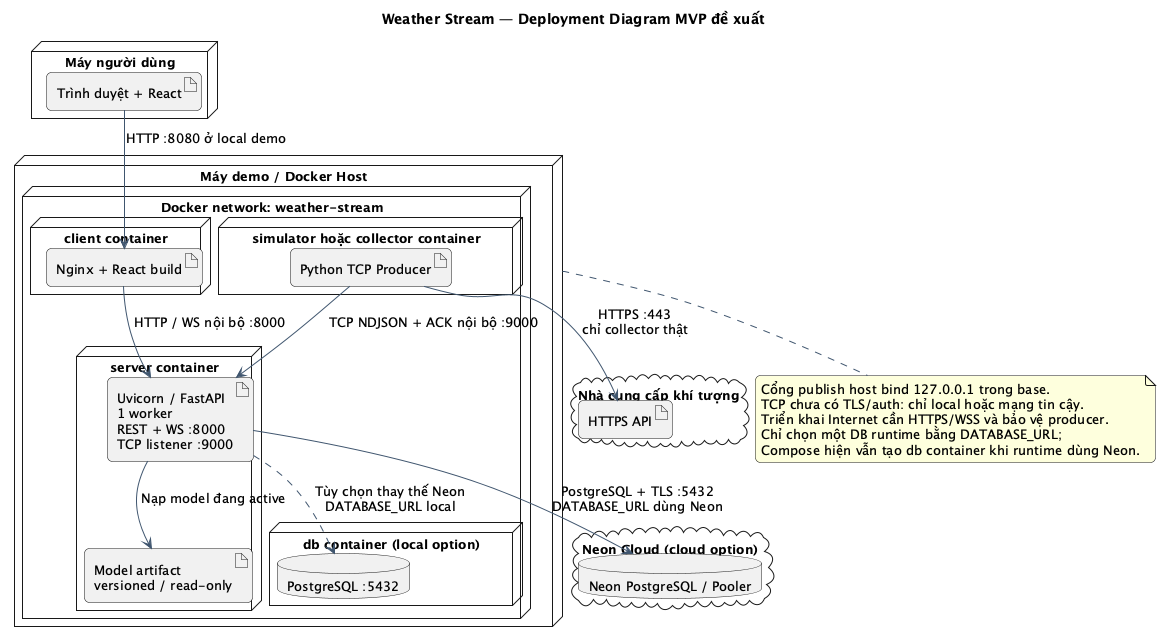

The diagram above was rendered by PlantUML. Its source (embedded in the PNG):
@startuml
!pragma layout smetana
skinparam defaultFontName SansSerif
skinparam defaultFontSize 13
skinparam shadowing false
skinparam roundcorner 10
skinparam backgroundColor #FFFFFF
skinparam ArrowColor #40566F
skinparam classBackgroundColor #F0F6FC
skinparam componentBackgroundColor #F0F6FC
skinparam usecaseBackgroundColor #EDF6FF
skinparam actorBorderColor #29445F
skinparam sequenceMessageAlign center
title Weather Stream — Deployment Diagram MVP đề xuất
node "Máy người dùng" as Device {
  artifact "Trình duyệt + React" as Browser
}
node "Máy demo / Docker Host" as Host {
  node "Docker network: weather-stream" {
    node "client container" as Client {
      artifact "Nginx + React build" as Web
    }
    node "server container" as Server {
      artifact "Uvicorn / FastAPI\n1 worker\nREST + WS :8000\nTCP listener :9000" as App
      artifact "Model artifact\nversioned / read-only" as Model
    }
    node "simulator hoặc collector container" as Producer {
      artifact "Python TCP Producer" as Pub
    }
    node "db container (local option)" as LocalDB {
      database "PostgreSQL :5432" as PG
    }
  }
}
cloud "Neon Cloud (cloud option)" as NeonCloud {
  database "Neon PostgreSQL / Pooler" as Neon
}
cloud "Nhà cung cấp khí tượng" as Weather {
  artifact "HTTPS API" as WeatherAPI
}
Browser --> Web : HTTP :8080 ở local demo
Web --> App : HTTP / WS nội bộ :8000
Pub --> App : TCP NDJSON + ACK nội bộ :9000
Pub --> WeatherAPI : HTTPS :443\nchỉ collector thật
App --> Neon : PostgreSQL + TLS :5432\nDATABASE_URL dùng Neon
App ..> PG : Tùy chọn thay thế Neon\nDATABASE_URL local
App --> Model : Nạp model đang active
note bottom of Host
Cổng publish host bind 127.0.0.1 trong base.
TCP chưa có TLS/auth: chỉ local hoặc mạng tin cậy.
Triển khai Internet cần HTTPS/WSS và bảo vệ producer.
Chỉ chọn một DB runtime bằng DATABASE_URL;
Compose hiện vẫn tạo db container khi runtime dùng Neon.
end note
@enduml